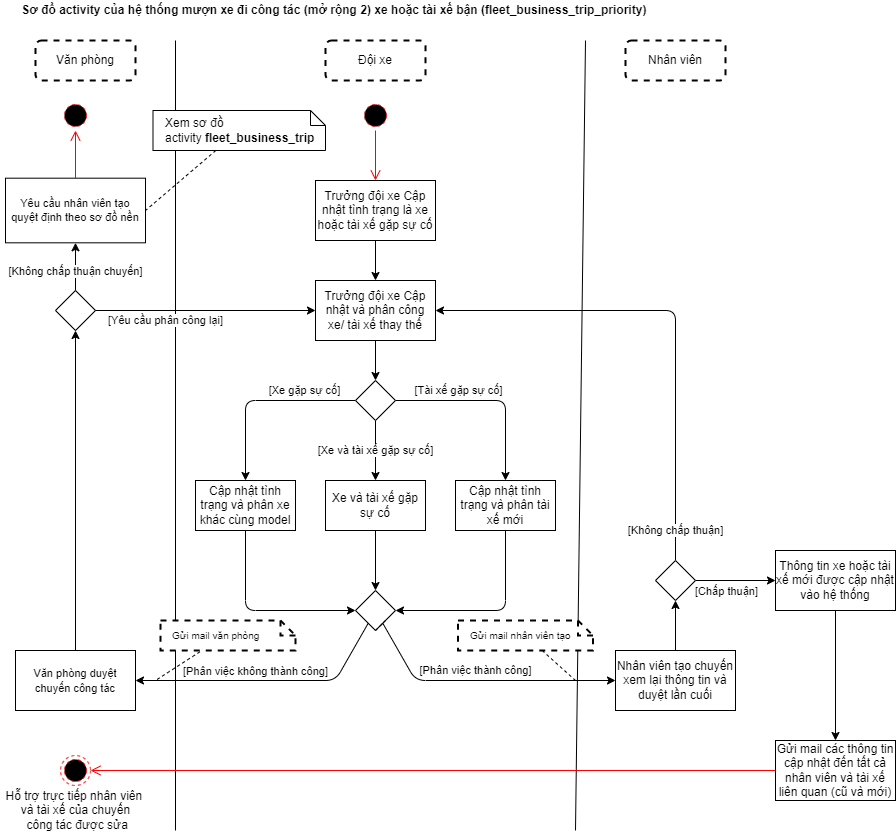

The diagram above was exported from draw.io. Its source (the exported page's mxGraphModel, read from the mxfile embedded in the PNG):
<mxGraphModel dx="438" dy="614" grid="1" gridSize="10" guides="1" tooltips="1" connect="1" arrows="1" fold="1" page="1" pageScale="1" pageWidth="850" pageHeight="1100" math="0" shadow="0">
  <root>
    <mxCell id="0" />
    <mxCell id="1" parent="0" />
    <mxCell id="162" value="" style="endArrow=none;html=1;" parent="1" edge="1">
      <mxGeometry width="50" height="50" relative="1" as="geometry">
        <mxPoint x="600" y="870" as="sourcePoint" />
        <mxPoint x="610" y="80" as="targetPoint" />
      </mxGeometry>
    </mxCell>
    <mxCell id="167" value="" style="endArrow=none;html=1;" parent="1" edge="1">
      <mxGeometry width="50" height="50" relative="1" as="geometry">
        <mxPoint x="200" y="870" as="sourcePoint" />
        <mxPoint x="200" y="80" as="targetPoint" />
      </mxGeometry>
    </mxCell>
    <mxCell id="8" value="&lt;span&gt;Sơ đồ&amp;nbsp;&lt;/span&gt;activity của hệ thống mượn xe đi công tác (mở rộng 2) xe hoặc tài xế bận (fleet_business_trip_priority)&amp;nbsp;" style="text;html=1;align=center;verticalAlign=middle;resizable=0;points=[];autosize=1;strokeColor=none;fillColor=none;fontStyle=1" parent="1" vertex="1">
      <mxGeometry x="40" y="40" width="640" height="20" as="geometry" />
    </mxCell>
    <mxCell id="40" value="Nhân viên" style="rounded=1;whiteSpace=wrap;html=1;strokeWidth=2;dashed=1;" parent="1" vertex="1">
      <mxGeometry x="650" y="80" width="100" height="40" as="geometry" />
    </mxCell>
    <mxCell id="41" value="Đội xe" style="rounded=1;whiteSpace=wrap;html=1;strokeWidth=2;dashed=1;" parent="1" vertex="1">
      <mxGeometry x="350" y="80" width="100" height="40" as="geometry" />
    </mxCell>
    <mxCell id="100" value="" style="ellipse;html=1;shape=startState;fillColor=#000000;strokeColor=#ff0000;dashed=1;" parent="1" vertex="1">
      <mxGeometry x="385" y="140" width="30" height="30" as="geometry" />
    </mxCell>
    <mxCell id="101" value="" style="edgeStyle=orthogonalEdgeStyle;html=1;verticalAlign=bottom;endArrow=open;endSize=8;strokeColor=#ff0000;" parent="1" source="100" target="184" edge="1">
      <mxGeometry relative="1" as="geometry">
        <mxPoint x="400" y="180" as="targetPoint" />
        <mxPoint x="400" y="210" as="sourcePoint" />
      </mxGeometry>
    </mxCell>
    <mxCell id="141" style="edgeStyle=none;html=1;" parent="1" source="137" target="143" edge="1">
      <mxGeometry relative="1" as="geometry">
        <mxPoint x="400" y="417.5" as="targetPoint" />
      </mxGeometry>
    </mxCell>
    <mxCell id="137" value="Trưởng đội xe Cập nhật và phân công xe/ tài xế thay thế" style="rounded=0;whiteSpace=wrap;html=1;" parent="1" vertex="1">
      <mxGeometry x="340" y="320" width="120" height="60" as="geometry" />
    </mxCell>
    <mxCell id="147" value="[Xe gặp sự cố]" style="edgeStyle=none;html=1;" parent="1" source="143" target="146" edge="1">
      <mxGeometry x="-0.4667" y="-10" relative="1" as="geometry">
        <Array as="points">
          <mxPoint x="270" y="440" />
        </Array>
        <mxPoint as="offset" />
      </mxGeometry>
    </mxCell>
    <mxCell id="150" value="[Tài xế gặp sự cố]" style="edgeStyle=none;html=1;" parent="1" source="143" target="148" edge="1">
      <mxGeometry x="-0.3333" y="10" relative="1" as="geometry">
        <Array as="points">
          <mxPoint x="530" y="440" />
        </Array>
        <mxPoint as="offset" />
      </mxGeometry>
    </mxCell>
    <mxCell id="151" value="[Xe và tài xế gặp sự cố]" style="edgeStyle=none;html=1;" parent="1" source="143" target="149" edge="1">
      <mxGeometry relative="1" as="geometry">
        <mxPoint as="offset" />
      </mxGeometry>
    </mxCell>
    <mxCell id="143" value="" style="rhombus;whiteSpace=wrap;html=1;" parent="1" vertex="1">
      <mxGeometry x="380" y="420" width="40" height="40" as="geometry" />
    </mxCell>
    <mxCell id="155" style="edgeStyle=none;html=1;entryX=0;entryY=0.5;entryDx=0;entryDy=0;" parent="1" source="146" target="152" edge="1">
      <mxGeometry relative="1" as="geometry">
        <Array as="points">
          <mxPoint x="270" y="650" />
        </Array>
      </mxGeometry>
    </mxCell>
    <mxCell id="146" value="Cập nhật tình trạng và phân xe khác cùng model" style="whiteSpace=wrap;html=1;" parent="1" vertex="1">
      <mxGeometry x="220" y="520" width="100" height="50" as="geometry" />
    </mxCell>
    <mxCell id="154" style="edgeStyle=none;html=1;entryX=1;entryY=0.5;entryDx=0;entryDy=0;" parent="1" source="148" target="152" edge="1">
      <mxGeometry relative="1" as="geometry">
        <Array as="points">
          <mxPoint x="530" y="650" />
        </Array>
      </mxGeometry>
    </mxCell>
    <mxCell id="148" value="Cập nhật tình trạng và phân tài xế mới" style="whiteSpace=wrap;html=1;" parent="1" vertex="1">
      <mxGeometry x="480" y="520" width="100" height="50" as="geometry" />
    </mxCell>
    <mxCell id="153" style="edgeStyle=none;html=1;" parent="1" source="149" target="152" edge="1">
      <mxGeometry relative="1" as="geometry" />
    </mxCell>
    <mxCell id="149" value="Xe và tài xế gặp sự cố" style="whiteSpace=wrap;html=1;" parent="1" vertex="1">
      <mxGeometry x="350" y="520" width="100" height="50" as="geometry" />
    </mxCell>
    <mxCell id="157" value="[Phân việc thành công]" style="edgeStyle=none;html=1;" parent="1" source="152" target="156" edge="1">
      <mxGeometry x="-0.0528" y="10" relative="1" as="geometry">
        <Array as="points">
          <mxPoint x="440" y="720" />
        </Array>
        <mxPoint as="offset" />
      </mxGeometry>
    </mxCell>
    <mxCell id="165" value="" style="edgeStyle=none;html=1;endArrow=classic;endFill=1;" parent="1" source="152" target="164" edge="1">
      <mxGeometry relative="1" as="geometry">
        <Array as="points">
          <mxPoint x="360" y="720" />
        </Array>
      </mxGeometry>
    </mxCell>
    <mxCell id="166" value="[Phân việc không thành công]" style="edgeLabel;html=1;align=center;verticalAlign=middle;resizable=0;points=[];" parent="165" vertex="1" connectable="0">
      <mxGeometry x="-0.1641" y="2" relative="1" as="geometry">
        <mxPoint x="-35" y="-12" as="offset" />
      </mxGeometry>
    </mxCell>
    <mxCell id="152" value="" style="rhombus;whiteSpace=wrap;html=1;" parent="1" vertex="1">
      <mxGeometry x="380" y="630" width="40" height="40" as="geometry" />
    </mxCell>
    <mxCell id="172" style="edgeStyle=none;html=1;endArrow=classic;endFill=1;" parent="1" source="156" target="171" edge="1">
      <mxGeometry relative="1" as="geometry" />
    </mxCell>
    <mxCell id="156" value="Nhân viên tạo chuyến xem lại thông tin và duyệt lần cuối" style="whiteSpace=wrap;html=1;" parent="1" vertex="1">
      <mxGeometry x="640" y="690" width="120" height="60" as="geometry" />
    </mxCell>
    <mxCell id="159" style="edgeStyle=none;html=1;endArrow=none;endFill=0;dashed=1;" parent="1" source="158" edge="1">
      <mxGeometry relative="1" as="geometry">
        <mxPoint x="600" y="720" as="targetPoint" />
      </mxGeometry>
    </mxCell>
    <mxCell id="158" value="Gửi mail nhân viên tạo" style="shape=note;size=15;align=left;spacingLeft=10;html=1;whiteSpace=wrap;rounded=0;dashed=1;labelBackgroundColor=none;fontSize=10;fontColor=default;strokeWidth=2;" parent="1" vertex="1">
      <mxGeometry x="482.5" y="660" width="135" height="30" as="geometry" />
    </mxCell>
    <mxCell id="160" style="edgeStyle=none;html=1;exitX=0.5;exitY=1;exitDx=0;exitDy=0;entryX=1;entryY=1;entryDx=0;entryDy=0;dashed=1;endArrow=none;endFill=0;" parent="1" source="152" target="152" edge="1">
      <mxGeometry relative="1" as="geometry" />
    </mxCell>
    <mxCell id="163" value="Văn phòng" style="rounded=1;whiteSpace=wrap;html=1;strokeWidth=2;dashed=1;" parent="1" vertex="1">
      <mxGeometry x="60" y="80" width="100" height="40" as="geometry" />
    </mxCell>
    <mxCell id="170" value="[Yêu cầu phân công lại]" style="edgeStyle=none;html=1;endArrow=classic;endFill=1;startArrow=none;" parent="1" source="186" target="137" edge="1">
      <mxGeometry x="-0.1538" y="-10" relative="1" as="geometry">
        <Array as="points">
          <mxPoint x="100" y="350" />
        </Array>
        <mxPoint as="offset" />
      </mxGeometry>
    </mxCell>
    <mxCell id="164" value="&lt;span style=&quot;font-size: 11px&quot;&gt;Văn phòng duyệt chuyến công tác&lt;/span&gt;" style="whiteSpace=wrap;html=1;" parent="1" vertex="1">
      <mxGeometry x="40" y="690" width="120" height="60" as="geometry" />
    </mxCell>
    <mxCell id="168" value="Gửi mail văn phòng" style="shape=note;size=15;align=left;spacingLeft=10;html=1;whiteSpace=wrap;rounded=0;dashed=1;labelBackgroundColor=none;fontSize=10;fontColor=default;strokeWidth=2;" parent="1" vertex="1">
      <mxGeometry x="185" y="660" width="135" height="30" as="geometry" />
    </mxCell>
    <mxCell id="169" style="edgeStyle=none;html=1;endArrow=none;endFill=0;dashed=1;exitX=0.292;exitY=1.043;exitDx=0;exitDy=0;exitPerimeter=0;" parent="1" source="168" edge="1">
      <mxGeometry relative="1" as="geometry">
        <mxPoint x="180" y="720" as="targetPoint" />
        <mxPoint x="199.99666666666673" y="720" as="sourcePoint" />
      </mxGeometry>
    </mxCell>
    <mxCell id="173" value="[Không chấp thuận]" style="edgeStyle=none;html=1;endArrow=classic;endFill=1;" parent="1" source="171" target="137" edge="1">
      <mxGeometry x="-0.8776" relative="1" as="geometry">
        <Array as="points">
          <mxPoint x="700" y="350" />
        </Array>
        <mxPoint as="offset" />
      </mxGeometry>
    </mxCell>
    <mxCell id="175" value="" style="edgeStyle=none;html=1;endArrow=classic;endFill=1;" parent="1" source="171" target="174" edge="1">
      <mxGeometry relative="1" as="geometry" />
    </mxCell>
    <mxCell id="176" value="[Chấp thuận]" style="edgeLabel;html=1;align=center;verticalAlign=middle;resizable=0;points=[];" parent="175" vertex="1" connectable="0">
      <mxGeometry x="-0.3625" y="-2" relative="1" as="geometry">
        <mxPoint x="4" y="8" as="offset" />
      </mxGeometry>
    </mxCell>
    <mxCell id="171" value="" style="rhombus;whiteSpace=wrap;html=1;" parent="1" vertex="1">
      <mxGeometry x="680" y="600" width="40" height="40" as="geometry" />
    </mxCell>
    <mxCell id="178" value="" style="edgeStyle=none;html=1;endArrow=classic;endFill=1;" parent="1" source="174" target="177" edge="1">
      <mxGeometry relative="1" as="geometry" />
    </mxCell>
    <mxCell id="174" value="Thông tin xe hoặc tài xế mới được cập nhật vào hệ thống" style="whiteSpace=wrap;html=1;" parent="1" vertex="1">
      <mxGeometry x="800" y="590" width="120" height="60" as="geometry" />
    </mxCell>
    <mxCell id="177" value="Gửi mail các thông tin cập nhật đến tất cả nhân viên và tài xế liên quan (cũ và mới)" style="whiteSpace=wrap;html=1;" parent="1" vertex="1">
      <mxGeometry x="800" y="780" width="120" height="60" as="geometry" />
    </mxCell>
    <mxCell id="179" value="&lt;span&gt;Hỗ trợ trực tiếp nhân viên &lt;br&gt;và tài xế của chuyến&lt;br&gt;&amp;nbsp;công tác được sửa&lt;/span&gt;" style="text;html=1;align=center;verticalAlign=middle;resizable=0;points=[];autosize=1;strokeColor=none;fillColor=none;" parent="1" vertex="1">
      <mxGeometry x="25" y="825" width="150" height="50" as="geometry" />
    </mxCell>
    <mxCell id="180" value="" style="edgeStyle=orthogonalEdgeStyle;html=1;verticalAlign=bottom;endArrow=open;endSize=8;strokeColor=#ff0000;" parent="1" source="177" target="181" edge="1">
      <mxGeometry relative="1" as="geometry">
        <mxPoint x="112.5" y="810" as="targetPoint" />
        <mxPoint x="197.5" y="815" as="sourcePoint" />
      </mxGeometry>
    </mxCell>
    <mxCell id="182" value="" style="edgeStyle=none;html=1;endArrow=classic;endFill=1;" parent="1" source="181" edge="1">
      <mxGeometry relative="1" as="geometry">
        <mxPoint x="100" y="825" as="targetPoint" />
      </mxGeometry>
    </mxCell>
    <mxCell id="181" value="" style="ellipse;html=1;shape=endState;fillColor=#000000;strokeColor=#ff0000;dashed=1;" parent="1" vertex="1">
      <mxGeometry x="85" y="795" width="30" height="30" as="geometry" />
    </mxCell>
    <mxCell id="185" style="edgeStyle=none;html=1;" parent="1" source="184" target="137" edge="1">
      <mxGeometry relative="1" as="geometry" />
    </mxCell>
    <mxCell id="184" value="&lt;span&gt;Trưởng đội xe Cập nhật tình trạng là xe hoặc tài xế gặp sự cố&lt;/span&gt;" style="rounded=0;whiteSpace=wrap;html=1;" parent="1" vertex="1">
      <mxGeometry x="340" y="220" width="120" height="60" as="geometry" />
    </mxCell>
    <mxCell id="191" value="[Không chấp thuận chuyến]" style="edgeStyle=none;html=1;endArrow=classic;endFill=1;" parent="1" source="186" target="189" edge="1">
      <mxGeometry x="-0.2" relative="1" as="geometry">
        <mxPoint as="offset" />
      </mxGeometry>
    </mxCell>
    <mxCell id="186" value="" style="rhombus;whiteSpace=wrap;html=1;" parent="1" vertex="1">
      <mxGeometry x="80" y="330" width="40" height="40" as="geometry" />
    </mxCell>
    <mxCell id="187" value="" style="edgeStyle=none;html=1;endArrow=classic;endFill=1;" parent="1" source="164" target="186" edge="1">
      <mxGeometry relative="1" as="geometry">
        <Array as="points" />
        <mxPoint x="100" y="690" as="sourcePoint" />
        <mxPoint x="340" y="350" as="targetPoint" />
      </mxGeometry>
    </mxCell>
    <mxCell id="188" value="" style="ellipse;html=1;shape=startState;fillColor=#000000;strokeColor=#ff0000;dashed=1;" parent="1" vertex="1">
      <mxGeometry x="85" y="140" width="30" height="30" as="geometry" />
    </mxCell>
    <mxCell id="189" value="Yêu cầu nhân viên tạo quyệt định theo sơ đồ nền" style="whiteSpace=wrap;html=1;rounded=0;fontSize=11;" parent="1" vertex="1">
      <mxGeometry x="30" y="217.69" width="140" height="64.62" as="geometry" />
    </mxCell>
    <mxCell id="190" value="" style="edgeStyle=orthogonalEdgeStyle;html=1;verticalAlign=bottom;endArrow=open;endSize=8;strokeColor=#ff0000;" parent="1" source="189" target="188" edge="1">
      <mxGeometry relative="1" as="geometry">
        <mxPoint x="120" y="220" as="targetPoint" />
        <mxPoint x="120" y="170" as="sourcePoint" />
      </mxGeometry>
    </mxCell>
    <mxCell id="194" style="edgeStyle=none;html=1;entryX=1;entryY=0.5;entryDx=0;entryDy=0;endArrow=none;endFill=0;dashed=1;" edge="1" parent="1" source="196" target="189">
      <mxGeometry relative="1" as="geometry">
        <mxPoint x="209.34210526315792" y="185" as="sourcePoint" />
      </mxGeometry>
    </mxCell>
    <mxCell id="196" value="&lt;span style=&quot;text-align: center&quot;&gt;Xem sơ đồ activity&amp;nbsp;&lt;/span&gt;&lt;span style=&quot;text-align: center ; font-weight: 700&quot;&gt;fleet_business_trip&lt;/span&gt;" style="shape=note;size=15;align=left;spacingLeft=10;html=1;whiteSpace=wrap;" vertex="1" parent="1">
      <mxGeometry x="177.5" y="150" width="172.5" height="40" as="geometry" />
    </mxCell>
  </root>
</mxGraphModel>